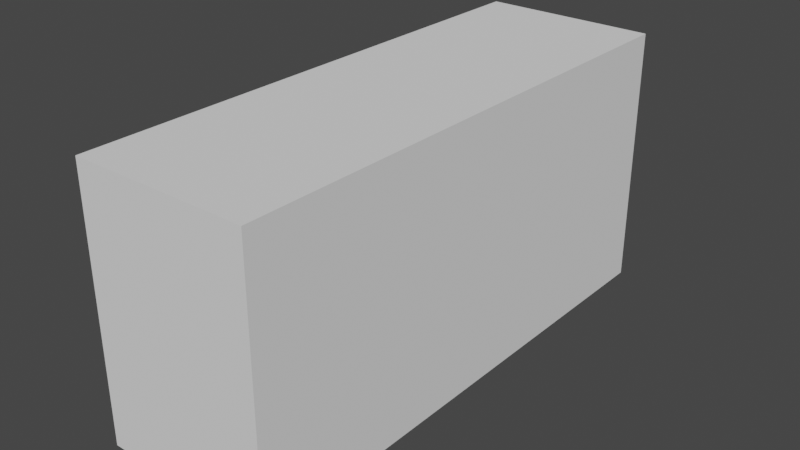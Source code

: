 # Source: 2w3h6d.blend  (saved by Blender 3.2.14; exported with 4.5.12 LTS)
import bpy
from mathutils import Matrix  # noqa: F401  (used for matrix-valued properties, if any)

bpy.ops.wm.read_factory_settings(use_empty=True)
scene = bpy.context.scene
scene.name = 'Scene'

# ---- collections
col_collection = bpy.data.collections.new('Collection'); scene.collection.children.link(col_collection)

# ---- world
world_world = bpy.data.worlds.new('World'); scene.world = world_world
world_world.use_nodes = True; world_world.node_tree.nodes.clear()
_N = world_world.node_tree.nodes; _L = world_world.node_tree.links
n0 = _N.new('ShaderNodeOutputWorld'); n0.name = 'World Output'; n0.location = (300, 300)
n1 = _N.new('ShaderNodeBackground'); n1.name = 'Background'; n1.location = (10, 300)
n1.inputs[0].default_value = (0.05088, 0.05088, 0.05088, 1.0)
_L.new(n1.outputs[0], n0.inputs[0])
n0.is_active_output = True
world_world.color = (0.05088, 0.05088, 0.05088)
world_world.use_sun_shadow = False
world_world.sun_shadow_jitter_overblur = 0.0

# ---- meshes
me_cube_001 = bpy.data.meshes.new('Cube.001')
me_cube_001.from_pydata([(-1.0, -3.0, 0.0), (-1.0, -3.0, 3.0), (-1.0, 3.0, 0.0), (-1.0, 3.0, 3.0), (1.0, -3.0, 0.0), (1.0, -3.0, 3.0), (1.0, 3.0, 0.0), (1.0, 3.0, 3.0)], [], [(0, 1, 3, 2), (2, 3, 7, 6), (6, 7, 5, 4), (4, 5, 1, 0), (2, 6, 4, 0), (7, 3, 1, 5)])
_uv = me_cube_001.uv_layers.new(name='UVMap')
_uv.uv.foreach_set('vector', [0.375, 0.0, 0.625, 0.0, 0.625, 0.25, 0.375, 0.25, 0.375, 0.25, 0.625, 0.25, 0.625, 0.5, 0.375, 0.5, 0.375, 0.5, 0.625, 0.5, 0.625, 0.75, 0.375, 0.75, 0.375, 0.75, 0.625, 0.75, 0.625, 1.0, 0.375, 1.0, 0.125, 0.5, 0.375, 0.5, 0.375, 0.75, 0.125, 0.75, 0.625, 0.5, 0.875, 0.5, 0.875, 0.75, 0.625, 0.75])
me_cube_001.update()

# ---- objects
ob_cube = bpy.data.objects.new('Cube', me_cube_001)

# ---- transforms, parenting, visibility, modifiers, constraints
ob_cube.location = (0.0, 0.0, 0.0)

# ---- collection membership
col_collection.objects.link(ob_cube)

# ---- scene / render settings (as saved in the file)
scene.frame_start = 1; scene.frame_end = 250; scene.frame_set(1)
scene.render.engine = 'BLENDER_EEVEE_NEXT'
scene.cycles.sampling_pattern = 'TABULATED_SOBOL'
scene.cycles.use_light_tree = False
scene.view_settings.view_transform = 'Filmic'
bpy.context.view_layer.update()

# ---- added for rendering (the .blend has no active camera and no usable light): camera, sun
cam_auto = bpy.data.cameras.new('AutoCamera')
cam_auto.lens = 50.0
cam_auto.sensor_width = 36.0
cam_auto.clip_end = 1000.0
ob_auto_camera = bpy.data.objects.new('AutoCamera', cam_auto)
scene.collection.objects.link(ob_auto_camera)
ob_auto_camera.location = (6.47657, -7.77189, 6.68126)
ob_auto_camera.rotation_euler = (1.09748, -7.21219e-08, 0.694738)
scene.camera = ob_auto_camera
light_auto_sun = bpy.data.lights.new('AutoSun', 'SUN')
light_auto_sun.energy = 3.0
light_auto_sun.angle = 0.0523599
ob_auto_sun = bpy.data.objects.new('AutoSun', light_auto_sun)
scene.collection.objects.link(ob_auto_sun)
ob_auto_sun.rotation_euler = (0.872665, 0.174533, 0.523599)
bpy.context.view_layer.update()

